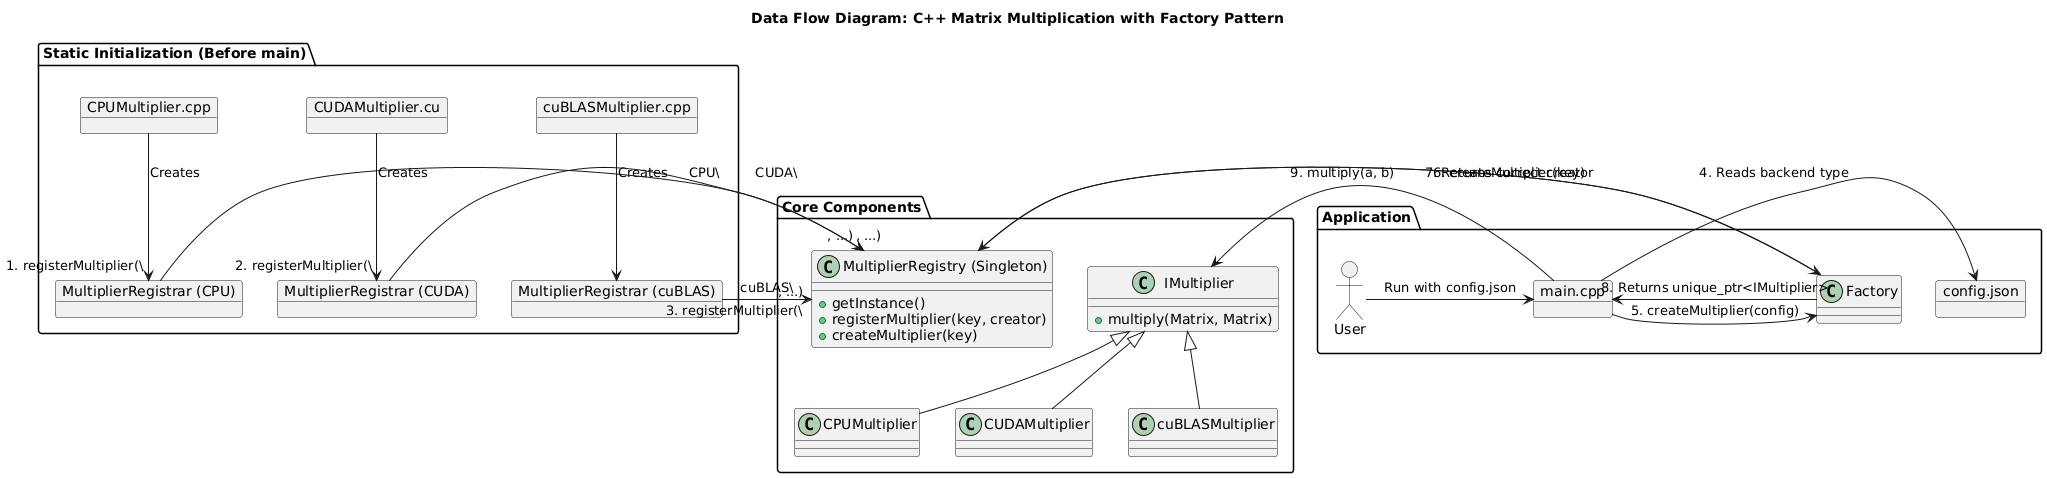

The diagram above was rendered by PlantUML. Its source (embedded in the PNG):
@startuml
allow_mixing
title Data Flow Diagram: C++ Matrix Multiplication with Factory Pattern

package "Static Initialization (Before main)" {
  object "CPUMultiplier.cpp" as CPUMultiplier_cpp
  object "CUDAMultiplier.cu" as CUDAMultiplier_cu
  object "cuBLASMultiplier.cpp" as cuBLASMultiplier_cpp

  object "MultiplierRegistrar (CPU)" as CPURegistrar
  object "MultiplierRegistrar (CUDA)" as CUDARegistrar
  object "MultiplierRegistrar (cuBLAS)" as cuBLASRegistrar

  CPUMultiplier_cpp --> CPURegistrar : Creates
  CUDAMultiplier_cu --> CUDARegistrar : Creates
  cuBLASMultiplier_cpp --> cuBLASRegistrar : Creates
}

package "Core Components" {
  class "IMultiplier" as IMultiplier {
    +multiply(Matrix, Matrix)
  }

  class "CPUMultiplier" as CPUMultiplier
  class "CUDAMultiplier" as CUDAMultiplier
  class "cuBLASMultiplier" as cuBLASMultiplier

  IMultiplier <|-- CPUMultiplier
  IMultiplier <|-- CUDAMultiplier
  IMultiplier <|-- cuBLASMultiplier

  class "MultiplierRegistry (Singleton)" as Registry {
    +getInstance()
    +registerMultiplier(key, creator)
    +createMultiplier(key)
  }
}

package "Application" {
    actor User
  object "main.cpp" as main
  object "config.json" as config
  class "Factory" as Factory
}

CPURegistrar -> Registry : "1. registerMultiplier(\"CPU\", ...)"
CUDARegistrar -> Registry : "2. registerMultiplier(\"CUDA\", ...)"
cuBLASRegistrar -> Registry : "3. registerMultiplier(\"cuBLAS\", ...)"

User -> main : "Run with config.json"
main -> config : "4. Reads backend type"
main -> Factory : "5. createMultiplier(config)"
Factory -> Registry : "6. createMultiplier(key)"
Registry --> Factory : "7. Returns correct creator"
Factory --> main : "8. Returns unique_ptr<IMultiplier>"

main -> IMultiplier : "9. multiply(a, b)"
@enduml